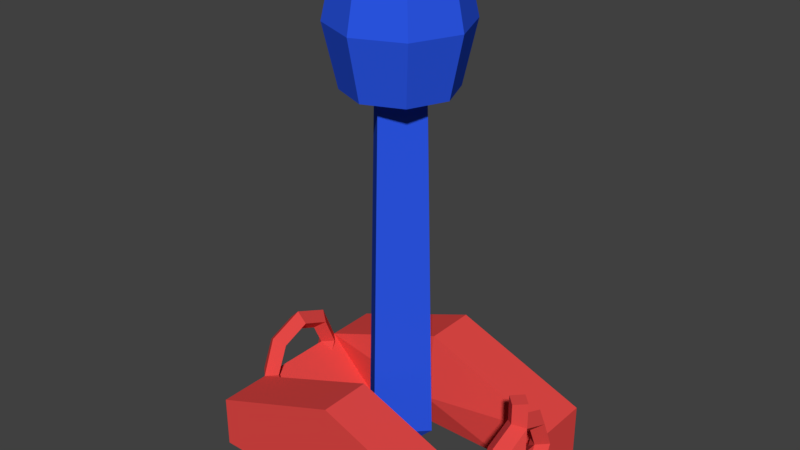 # Source: switch_blender.blend  (saved by Blender 2.78.0; exported with 4.5.12 LTS)
import bpy
from mathutils import Matrix  # noqa: F401  (used for matrix-valued properties, if any)

bpy.ops.wm.read_factory_settings(use_empty=True)
scene = bpy.context.scene
scene.name = 'Scene'

# ---- collections
col_collection_1 = bpy.data.collections.new('Collection 1'); scene.collection.children.link(col_collection_1)

# ---- materials (node trees are filled in below, after node groups)
mat_handle = bpy.data.materials.new('Handle')
mat_handle.alpha_threshold = 0.0
mat_handle.use_transparent_shadow = False
mat_handle.diffuse_color = (0.02485, 0.09389, 0.8, 1.0)
mat_handle.roughness = 0.5
mat_base = bpy.data.materials.new('Base')
mat_base.alpha_threshold = 0.0
mat_base.use_transparent_shadow = False
mat_base.diffuse_color = (0.8, 0.06808, 0.06274, 1.0)
mat_base.roughness = 0.5

# ---- material node trees

# ---- world
world_world = bpy.data.worlds.new('World'); scene.world = world_world
world_world.color = (0.05088, 0.05088, 0.05088)
world_world.use_sun_shadow = False
world_world.sun_shadow_jitter_overblur = 0.0
world_world.cycles.sampling_method = 'MANUAL'

# ---- meshes
me_cylinder_003 = bpy.data.meshes.new('Cylinder.003')
me_cylinder_003.from_pydata([(0.0, 0.5, 3.625), (0.0, 0.5, 4.75), (0.3536, 0.3536, 3.625), (0.3536, 0.3536, 4.75), (0.5, -2.186e-08, 3.625), (0.5, -2.186e-08, 4.75), (0.3536, -0.3536, 3.625), (0.3536, -0.3536, 4.75), (-4.371e-08, -0.5, 3.625), (-4.371e-08, -0.5, 4.75), (-0.3536, -0.3536, 3.625), (-0.3536, -0.3536, 4.75), (-0.5, 5.962e-09, 3.625), (-0.5, 5.962e-09, 4.75), (-0.3536, 0.3536, 3.625), (-0.3536, 0.3536, 4.75), (-3.725e-09, 0.375, 0.375), (-4.657e-09, 0.2812, 3.625), (0.375, -1.602e-08, 0.375), (0.2812, -1.357e-08, 3.625), (-3.651e-08, -0.375, 0.375), (-2.924e-08, -0.2812, 3.625), (-0.375, 4.844e-09, 0.375), (-0.2812, 2.073e-09, 3.625), (9.313e-10, 0.625, 4.188), (0.4419, 0.4419, 4.188), (0.625, -2.825e-08, 4.188), (0.4419, -0.4419, 4.188), (-5.371e-08, -0.625, 4.188), (-0.4419, -0.4419, 4.188), (-0.625, 6.522e-09, 4.188), (-0.4419, 0.4419, 4.188), (-7.451e-09, -6.239e-09, 0.0)], [], [(24, 1, 3, 25), (25, 3, 5, 26), (26, 5, 7, 27), (27, 7, 9, 28), (28, 9, 11, 29), (29, 11, 13, 30), (3, 1, 15, 13, 11, 9, 7, 5), (30, 13, 15, 31), (31, 15, 1, 24), (23, 12, 14, 0, 17), (16, 17, 19, 18), (18, 19, 21, 20), (20, 21, 23, 22), (22, 23, 17, 16), (22, 16, 32), (21, 8, 10, 12, 23), (19, 4, 6, 8, 21), (17, 0, 2, 4, 19), (14, 31, 24, 0), (12, 30, 31, 14), (10, 29, 30, 12), (8, 28, 29, 10), (6, 27, 28, 8), (4, 26, 27, 6), (2, 25, 26, 4), (0, 24, 25, 2), (18, 20, 32), (16, 18, 32), (20, 22, 32)])
_uv = me_cylinder_003.uv_layers.new(name='UVMap')
_uv.uv.foreach_set('vector', [0.7649, 0.4659, 0.7424, 0.6212, 0.6524, 0.621, 0.6524, 0.4657, 0.6524, 0.4657, 0.6524, 0.621, 0.5624, 0.6212, 0.5399, 0.4659, 0.7649, 0.7765, 0.7424, 0.9318, 0.6524, 0.9316, 0.6524, 0.7763, 0.6524, 0.7763, 0.6524, 0.9316, 0.5624, 0.9318, 0.5399, 0.7765, 0.7649, 0.1553, 0.7424, 0.3106, 0.6524, 0.3104, 0.6524, 0.1551, 0.6524, 0.1551, 0.6524, 0.3104, 0.5624, 0.3106, 0.5399, 0.1553, 0.7649, 0.3853, 0.8337, 0.3106, 0.9311, 0.3106, 1.0, 0.3853, 1.0, 0.4909, 0.9311, 0.5655, 0.8337, 0.5655, 0.7649, 0.4909, 0.9898, 0.1553, 0.9673, 0.3106, 0.8773, 0.3104, 0.8773, 0.1551, 0.8773, 0.1551, 0.8773, 0.3104, 0.7874, 0.3106, 0.7649, 0.1553, 0.8163, 0.7227, 0.7649, 0.7458, 0.7649, 0.6402, 0.8337, 0.5655, 0.855, 0.6213, 0.27, 0.1032, 0.2531, 1.0, 0.1518, 1.0, 0.135, 0.1032, 0.5399, 0.1032, 0.523, 1.0, 0.4218, 1.0, 0.4049, 0.1032, 0.4049, 0.1032, 0.3881, 1.0, 0.2868, 1.0, 0.27, 0.1032, 0.135, 0.1032, 0.1181, 1.0, 0.01687, 1.0, 0.0, 0.1032, 0.135, 0.1032, 0.0, 0.1032, 0.06749, 0.0, 0.9098, 0.7647, 0.9311, 0.8205, 0.8337, 0.8205, 0.7649, 0.7458, 0.8163, 0.7227, 0.9486, 0.6633, 1.0, 0.6402, 1.0, 0.7458, 0.9311, 0.8205, 0.9098, 0.7647, 0.855, 0.6213, 0.8337, 0.5655, 0.9311, 0.5655, 1.0, 0.6402, 0.9486, 0.6633, 0.8773, 0.0, 0.8773, 0.1551, 0.7649, 0.1553, 0.7874, 0.0001783, 0.9673, 0.0001783, 0.9898, 0.1553, 0.8773, 0.1551, 0.8773, 0.0, 0.6524, 0.0, 0.6524, 0.1551, 0.5399, 0.1553, 0.5624, 0.0001784, 0.7424, 0.0001784, 0.7649, 0.1553, 0.6524, 0.1551, 0.6524, 0.0, 0.6524, 0.6212, 0.6524, 0.7763, 0.5399, 0.7765, 0.5624, 0.6214, 0.7424, 0.6214, 0.7649, 0.7765, 0.6524, 0.7763, 0.6524, 0.6212, 0.6524, 0.3106, 0.6524, 0.4657, 0.5399, 0.4659, 0.5624, 0.3108, 0.7424, 0.3108, 0.7649, 0.4659, 0.6524, 0.4657, 0.6524, 0.3106, 0.5399, 0.1032, 0.4049, 0.1032, 0.4724, 0.0, 0.27, 0.1032, 0.135, 0.1032, 0.2025, 0.0, 0.4049, 0.1032, 0.27, 0.1032, 0.3374, 0.0])
me_cylinder_003.materials.append(mat_handle)
me_cylinder_003.use_remesh_preserve_volume = False
me_cylinder_003.use_remesh_preserve_attributes = False
me_cylinder_003.use_mirror_vertex_groups = False
me_cylinder_003.update()
me_cylinder = bpy.data.meshes.new('Cylinder')
me_cylinder.from_pydata([(0.8652, 0.599, 0.1964), (0.8652, 1.152, 0.1964), (0.7997, 0.599, -5.237e-08), (0.7997, 1.152, -1.007e-07), (0.9307, 0.599, -5.237e-08), (0.9307, 1.152, -1.007e-07), (0.8652, 0.599, -0.1964), (0.8652, 1.152, -0.1964), (0.8651, 0.0002442, -1.261e-10), (0.9313, 0.09948, -8.697e-09), (0.9313, 0.2162, -0.5634), (0.9313, 0.4979, -0.7968), (0.7985, 0.4979, -0.7968), (0.8649, 0.8501, -0.7043), (0.9313, 0.7796, -0.5634), (0.8649, 0.7092, -0.4226), (0.7985, 0.7796, -0.5634), (0.9309, 0.8963, -1.016e-07), (0.7993, 0.8963, -1.016e-07), (0.8649, 0.8501, 0.7043), (0.9313, 0.7796, 0.5634), (0.8649, 0.7092, 0.4226), (0.7985, 0.7796, 0.5634), (0.9313, 0.4979, 0.7968), (0.7985, 0.4979, 0.7968), (0.9313, 0.2162, 0.5634), (-0.8681, 0.002977, -2.603e-10), (-0.8681, 0.196, -1.713e-08), (-0.9366, 0.09948, -8.697e-09), (-0.8681, 0.1479, -0.6999), (-0.8681, 0.2844, -0.427), (-0.9366, 0.2162, -0.5634), (-0.8666, 0.4987, -0.9882), (-0.8038, 0.4979, -0.7968), (-0.8667, 0.4984, -0.6075), (-0.9366, 0.4979, -0.7968), (-0.8702, 0.8501, -0.7043), (-0.8038, 0.7796, -0.5634), (-0.8702, 0.7092, -0.4226), (-0.9366, 0.7796, -0.5634), (-0.8702, 0.9959, -1.741e-07), (-0.8038, 0.8963, -1.48e-07), (-0.8702, 0.7967, -1.219e-07), (-0.9366, 0.8963, -1.48e-07), (-0.8702, 0.8501, 0.7043), (-0.8038, 0.7796, 0.5634), (-0.8702, 0.7092, 0.4226), (-0.9366, 0.7796, 0.5634), (-0.8666, 0.4987, 0.9882), (-0.8038, 0.4979, 0.7968), (-0.8667, 0.4984, 0.6075), (-0.9366, 0.4979, 0.7968), (-0.8681, 0.1479, 0.6999), (-0.8681, 0.2844, 0.427), (-0.9366, 0.2162, 0.5634), (-0.866, 1.222e-07, 2.0), (-0.866, 6.259e-08, -2.0), (-0.5354, 0.0, 1.0), (-0.5354, 0.0, -1.0), (0.5276, 0.0, 1.0), (0.5276, 0.0, -1.0), (0.866, -2.682e-08, 2.0), (0.866, 0.5, 1.0), (0.866, -8.643e-08, -2.0), (0.8655, 0.4988, -0.9949), (0.0, 1.0, -2.0), (0.0, 1.0, -1.0), (0.866, 0.5, -2.0), (-0.866, 0.5, -2.0), (0.0, 1.0, 1.0), (0.0, 1.0, 2.0), (0.866, 0.5, 2.0), (-0.866, 0.5, 2.0), (-0.8038, 0.4058, -0.7206), (-0.8038, 0.4058, 0.7206), (0.8654, 0.4985, -0.599), (0.7985, 0.4002, -0.7159), (0.866, 0.147, -0.7019), (0.866, 0.2854, -0.425), (0.866, 0.1974, -1.726e-08), (0.8649, 0.4983, 0.5973), (0.866, 0.2854, 0.425), (0.7985, 0.4002, 0.7159), (0.866, 0.147, 0.7019), (0.8652, 0.9548, 0.1964), (0.8652, 0.7565, 0.1964), (0.8649, 0.9554, 0.1955), (0.8649, 0.7562, 0.1955), (0.8652, 0.7565, -0.1964), (0.8652, 0.9548, -0.1964), (0.8649, 0.7562, -0.1955), (0.8649, 0.9554, -0.1955), (-2.445e-09, 0.375, -0.75), (-2.433e-08, 0.375, 0.75)], [], [(0, 85, 87, 18, 2), (2, 18, 90, 88, 6), (6, 88, 17, 4), (4, 17, 85, 0), (2, 6, 4, 0), (7, 3, 1, 5), (9, 10, 78, 79), (10, 11, 75, 78), (11, 14, 15, 75), (12, 16, 13, 64), (13, 91, 89, 17, 14), (14, 17, 88, 90, 15), (15, 90, 18, 16), (16, 18, 91, 13), (17, 20, 21, 87, 85), (18, 22, 19, 86), (19, 62, 23, 20), (21, 80, 24, 22), (22, 24, 62, 19), (23, 25, 81, 80), (24, 82, 62), (25, 9, 79, 81), (27, 30, 31, 28), (26, 28, 31, 29), (30, 34, 35, 31), (31, 35, 32, 29), (33, 37, 38, 34), (34, 38, 39, 35), (35, 39, 36, 32), (36, 40, 41, 37), (37, 41, 42, 38), (38, 42, 43, 39), (39, 43, 40, 36), (40, 44, 45, 41), (41, 45, 46, 42), (42, 46, 47, 43), (43, 47, 44, 40), (44, 48, 49, 45), (46, 50, 51, 47), (47, 51, 48, 44), (49, 74, 50), (50, 53, 54, 51), (51, 54, 52, 48), (53, 27, 28, 54), (54, 28, 26, 52), (52, 26, 55, 72, 48), (57, 59, 61, 55), (56, 63, 60, 58), (26, 56, 58, 57, 55), (58, 32, 73, 34, 50, 74, 48, 57), (65, 66, 64, 67), (68, 32, 66, 65), (65, 67, 63, 56, 68), (69, 70, 71, 62), (62, 71, 61, 8, 83), (71, 70, 72, 55, 61), (29, 32, 68, 56, 26), (48, 72, 70, 69), (64, 66, 92), (69, 62, 93), (34, 73, 33), (48, 74, 49), (34, 30, 27, 53, 50), (73, 32, 33), (76, 75, 12), (64, 76, 12), (83, 8, 9, 25), (62, 83, 25, 23), (64, 13, 14, 11), (75, 15, 16, 12), (8, 77, 10, 9), (80, 81, 79, 78, 75), (80, 82, 24), (63, 67, 64, 77, 8), (32, 36, 37, 33), (77, 64, 11, 10), (17, 84, 86, 19, 20), (89, 91, 18, 3, 7), (18, 87, 21, 22), (17, 89, 7, 5), (84, 17, 5, 1), (18, 86, 84, 1, 3), (60, 63, 8, 61, 59), (20, 23, 80, 21), (64, 60, 59, 62, 82, 80, 75, 76), (45, 49, 50, 46), (58, 60, 92), (66, 32, 92), (32, 58, 92), (60, 64, 92), (57, 48, 93), (62, 59, 93), (59, 57, 93), (48, 69, 93)])
_uv = me_cylinder.uv_layers.new(name='UVMap')
_uv.uv.foreach_set('vector', [0.7383, 0.2003, 0.7121, 0.2003, 0.7121, 0.2002, 0.6888, 0.1702, 0.7383, 0.1702, 0.7383, 0.1702, 0.6888, 0.1702, 0.7121, 0.1344, 0.7121, 0.1343, 0.7383, 0.1343, 0.3807, 0.3701, 0.3545, 0.3701, 0.3312, 0.3342, 0.3807, 0.3342, 0.3807, 0.3342, 0.3312, 0.3342, 0.3545, 0.3039, 0.3807, 0.3039, 0.1868, 0.7235, 0.1868, 0.7595, 0.1661, 0.7307, 0.1661, 0.6948, 0.6462, 0.7374, 0.6255, 0.7086, 0.6255, 0.6727, 0.6462, 0.7014, 0.4639, 0.3342, 0.4444, 0.4291, 0.4329, 0.4085, 0.4476, 0.3369, 0.4444, 0.4291, 0.3975, 0.4684, 0.3974, 0.4379, 0.4329, 0.4085, 0.3975, 0.4684, 0.3507, 0.4291, 0.3624, 0.4082, 0.3974, 0.4379, 0.7551, 0.03622, 0.7082, 0.07545, 0.6965, 0.04888, 0.755, 0.0, 0.3389, 0.4556, 0.3214, 0.3699, 0.3215, 0.3701, 0.3312, 0.3342, 0.3507, 0.4291, 0.3507, 0.4291, 0.3312, 0.3342, 0.3545, 0.3701, 0.3545, 0.3699, 0.3624, 0.4082, 0.7199, 0.09626, 0.7121, 0.1344, 0.6888, 0.1702, 0.7082, 0.07545, 0.7082, 0.07545, 0.6888, 0.1702, 0.679, 0.1344, 0.6965, 0.04888, 0.3312, 0.3342, 0.3507, 0.2393, 0.3624, 0.2658, 0.3545, 0.3041, 0.3545, 0.3039, 0.6888, 0.1702, 0.7082, 0.265, 0.6965, 0.2858, 0.679, 0.2002, 0.3389, 0.2183, 0.3972, 0.1685, 0.3975, 0.1999, 0.3507, 0.2393, 0.7199, 0.2384, 0.755, 0.2678, 0.7551, 0.3042, 0.7082, 0.265, 0.7082, 0.265, 0.7551, 0.3042, 0.7548, 0.3354, 0.6965, 0.2858, 0.3975, 0.1999, 0.4444, 0.2393, 0.4329, 0.2653, 0.3975, 0.2364, 0.7551, 0.3042, 0.7714, 0.2906, 0.7548, 0.3354, 0.4444, 0.2393, 0.4639, 0.3342, 0.4476, 0.3369, 0.4329, 0.2653, 0.6136, 0.3364, 0.5988, 0.2646, 0.6102, 0.2447, 0.6296, 0.3394, 0.6457, 0.3364, 0.6296, 0.3394, 0.6102, 0.2447, 0.6216, 0.2187, 0.5988, 0.2646, 0.5632, 0.2342, 0.5633, 0.2054, 0.6102, 0.2447, 0.6102, 0.2447, 0.5633, 0.2054, 0.5632, 0.1702, 0.6216, 0.2187, 0.7291, 0.6642, 0.6822, 0.6249, 0.6939, 0.604, 0.729, 0.635, 0.5632, 0.2342, 0.5281, 0.2654, 0.5164, 0.2446, 0.5633, 0.2054, 0.5633, 0.2054, 0.5164, 0.2446, 0.5047, 0.2181, 0.5632, 0.1702, 0.6705, 0.6514, 0.6462, 0.5328, 0.6628, 0.53, 0.6822, 0.6249, 0.6822, 0.6249, 0.6628, 0.53, 0.6793, 0.5328, 0.6939, 0.604, 0.5281, 0.2654, 0.5136, 0.3365, 0.497, 0.3394, 0.5164, 0.2446, 0.5164, 0.2446, 0.497, 0.3394, 0.4804, 0.3365, 0.5047, 0.2181, 0.6462, 0.5328, 0.6705, 0.4141, 0.6822, 0.4351, 0.6628, 0.53, 0.6628, 0.53, 0.6822, 0.4351, 0.6939, 0.4616, 0.6793, 0.5328, 0.5136, 0.3365, 0.5281, 0.4076, 0.5164, 0.4341, 0.497, 0.3394, 0.497, 0.3394, 0.5164, 0.4341, 0.5047, 0.4549, 0.4804, 0.3365, 0.6705, 0.4141, 0.7289, 0.3662, 0.7291, 0.3957, 0.6822, 0.4351, 0.5281, 0.4076, 0.5632, 0.4385, 0.5633, 0.4734, 0.5164, 0.4341, 0.5164, 0.4341, 0.5633, 0.4734, 0.5632, 0.5025, 0.5047, 0.4549, 0.7291, 0.3957, 0.7444, 0.4086, 0.729, 0.4303, 0.5632, 0.4385, 0.5988, 0.4082, 0.6102, 0.4342, 0.5633, 0.4734, 0.5633, 0.4734, 0.6102, 0.4342, 0.6216, 0.4541, 0.5632, 0.5025, 0.5988, 0.4082, 0.6136, 0.3364, 0.6296, 0.3394, 0.6102, 0.4342, 0.6102, 0.4342, 0.6296, 0.3394, 0.6457, 0.3364, 0.6216, 0.4541, 0.6216, 0.4541, 0.6457, 0.3364, 0.6462, 0.6727, 0.563, 0.6727, 0.5632, 0.5025, 0.05538, 0.5211, 0.2323, 0.5211, 0.2886, 0.6948, 0.0003443, 0.6948, 0.0003443, 0.0, 0.2886, 2.071e-08, 0.2323, 0.1737, 0.05538, 0.1737, 0.0, 0.3474, 0.0003443, 0.0, 0.05538, 0.1737, 0.05538, 0.5211, 0.0003443, 0.6948, 0.8119, 0.6871, 0.7289, 0.6991, 0.7444, 0.6514, 0.729, 0.635, 0.729, 0.4303, 0.7444, 0.4086, 0.7289, 0.3662, 0.8119, 0.3502, 0.457, 0.8243, 0.2906, 0.8243, 0.2897, 0.674, 0.457, 0.6739, 0.457, 0.9747, 0.2886, 0.9748, 0.2906, 0.8243, 0.457, 0.8243, 0.6462, 0.8496, 0.7292, 0.6992, 0.8122, 0.6991, 0.8122, 1.0, 0.7292, 1.0, 0.459, 0.8244, 0.6254, 0.8244, 0.6254, 0.9748, 0.459, 0.9748, 0.3972, 0.1685, 0.3972, 0.0, 0.4804, 3.81e-06, 0.4804, 0.337, 0.456, 0.2187, 0.08304, 0.9956, 0.0, 0.8452, 0.08304, 0.6948, 0.1661, 0.6948, 0.1661, 0.9956, 0.6216, 0.2187, 0.5632, 0.1702, 0.563, 0.0, 0.6462, 2.031e-05, 0.6457, 0.3364, 0.457, 0.6739, 0.6254, 0.674, 0.6254, 0.8244, 0.459, 0.8244, 0.8558, 0.6991, 1.0, 0.7858, 0.9078, 0.8415, 0.9997, 0.524, 0.8557, 0.6109, 0.9075, 0.4682, 0.729, 0.635, 0.7444, 0.6514, 0.7291, 0.6642, 0.7289, 0.3662, 0.7444, 0.4086, 0.7291, 0.3957, 0.5632, 0.2342, 0.5988, 0.2646, 0.6136, 0.3364, 0.5988, 0.4082, 0.5632, 0.4385, 0.7444, 0.6514, 0.7289, 0.6991, 0.7291, 0.6642, 0.7714, 0.04983, 0.755, 0.06657, 0.7551, 0.03622, 0.755, 0.0, 0.7714, 0.04983, 0.7551, 0.03622, 0.456, 0.2187, 0.4804, 0.337, 0.4639, 0.3342, 0.4444, 0.2393, 0.3972, 0.1685, 0.456, 0.2187, 0.4444, 0.2393, 0.3975, 0.1999, 0.3974, 0.5046, 0.3389, 0.4556, 0.3507, 0.4291, 0.3975, 0.4684, 0.755, 0.06657, 0.7199, 0.09626, 0.7082, 0.07545, 0.7551, 0.03622, 0.4804, 0.337, 0.456, 0.4552, 0.4444, 0.4291, 0.4639, 0.3342, 0.3975, 0.2364, 0.4329, 0.2653, 0.4476, 0.3369, 0.4329, 0.4085, 0.3974, 0.4379, 0.755, 0.2678, 0.7714, 0.2906, 0.7551, 0.3042, 0.4804, 0.6739, 0.3972, 0.6739, 0.3974, 0.5046, 0.456, 0.4552, 0.4804, 0.337, 0.7289, 0.6991, 0.6705, 0.6514, 0.6822, 0.6249, 0.7291, 0.6642, 0.456, 0.4552, 0.3974, 0.5046, 0.3975, 0.4684, 0.4444, 0.4291, 0.3312, 0.3342, 0.3215, 0.3039, 0.3214, 0.3041, 0.3389, 0.2183, 0.3507, 0.2393, 0.6791, 0.1343, 0.679, 0.1344, 0.6888, 0.1702, 0.6462, 0.1701, 0.6462, 0.1343, 0.6888, 0.1702, 0.7121, 0.2002, 0.7199, 0.2384, 0.7082, 0.265, 0.3312, 0.3342, 0.3215, 0.3701, 0.2886, 0.3701, 0.2886, 0.3342, 0.3215, 0.3039, 0.3312, 0.3342, 0.2886, 0.3342, 0.2886, 0.3039, 0.6888, 0.1702, 0.679, 0.2002, 0.6791, 0.2003, 0.6462, 0.2003, 0.6462, 0.1701, 0.2323, 0.1737, 0.2886, 2.071e-08, 0.2885, 0.3474, 0.2886, 0.6948, 0.2323, 0.5211, 0.3507, 0.2393, 0.3975, 0.1999, 0.3975, 0.2364, 0.3624, 0.2658, 0.755, 0.0, 0.8379, 0.01385, 0.8379, 0.3502, 0.7548, 0.3354, 0.7714, 0.2906, 0.755, 0.2678, 0.755, 0.06657, 0.7714, 0.04983, 0.6822, 0.4351, 0.7291, 0.3957, 0.729, 0.4303, 0.6939, 0.4616, 0.9008, 0.953, 0.8122, 0.7932, 0.9078, 0.8415, 1.0, 0.7858, 1.0, 0.9596, 0.9078, 0.8415, 1.0, 0.9596, 0.9008, 0.953, 0.9078, 0.8415, 0.8122, 0.7932, 0.8558, 0.6991, 0.9078, 0.8415, 0.9005, 0.3568, 0.9997, 0.3502, 0.9075, 0.4682, 0.8557, 0.6109, 0.8119, 0.5167, 0.9075, 0.4682, 0.8119, 0.5167, 0.9005, 0.3568, 0.9075, 0.4682, 0.9997, 0.3502, 0.9997, 0.524, 0.9075, 0.4682])
me_cylinder.materials.append(mat_base)
me_cylinder.use_remesh_preserve_volume = False
me_cylinder.use_remesh_preserve_attributes = False
me_cylinder.use_mirror_vertex_groups = False
me_cylinder.update()

# ---- objects
ob_handle = bpy.data.objects.new('Handle', me_cylinder_003)
ob_base = bpy.data.objects.new('Base', me_cylinder)

# ---- transforms, parenting, visibility, modifiers, constraints
ob_handle.location = (0.0, 0.0, 0.0)
ob_handle.lineart.crease_threshold = 0.0
_m = ob_handle.modifiers.new('Triangulate', 'TRIANGULATE')
ob_base.location = (0.0, 0.0, 0.0)
ob_base.rotation_euler = (1.571, -0.0, 0.0)
ob_base.scale = (1.5, 1.0, 0.5)
ob_base.lineart.crease_threshold = 0.0
_m = ob_base.modifiers.new('Triangulate', 'TRIANGULATE')

# ---- collection membership
col_collection_1.objects.link(ob_handle)
col_collection_1.objects.link(ob_base)

# ---- scene / render settings (as saved in the file)
scene.frame_start = 1; scene.frame_end = 250; scene.frame_set(1)
scene.render.engine = 'BLENDER_EEVEE_NEXT'
scene.render.resolution_percentage = 50
scene.render.dither_intensity = 0.0
scene.cycles.use_denoising = False
scene.cycles.samples = 128
scene.cycles.sampling_pattern = 'TABULATED_SOBOL'
scene.cycles.light_sampling_threshold = 0.0
scene.cycles.use_adaptive_sampling = False
scene.cycles.use_light_tree = False
scene.cycles.blur_glossy = 0.0
scene.cycles.sample_clamp_indirect = 0.0
scene.view_settings.view_transform = 'Standard'
bpy.context.view_layer.update()

# ---- added for rendering (the .blend has no active camera and no usable light): camera, sun
cam_auto = bpy.data.cameras.new('AutoCamera')
cam_auto.lens = 50.0
cam_auto.sensor_width = 36.0
cam_auto.clip_end = 1000.0
ob_auto_camera = bpy.data.objects.new('AutoCamera', cam_auto)
scene.collection.objects.link(ob_auto_camera)
ob_auto_camera.location = (5.42361, -6.51308, 6.71705)
ob_auto_camera.rotation_euler = (1.09748, -7.21219e-08, 0.694738)
scene.camera = ob_auto_camera
light_auto_sun = bpy.data.lights.new('AutoSun', 'SUN')
light_auto_sun.energy = 3.0
light_auto_sun.angle = 0.0523599
ob_auto_sun = bpy.data.objects.new('AutoSun', light_auto_sun)
scene.collection.objects.link(ob_auto_sun)
ob_auto_sun.rotation_euler = (0.872665, 0.174533, 0.523599)
bpy.context.view_layer.update()
